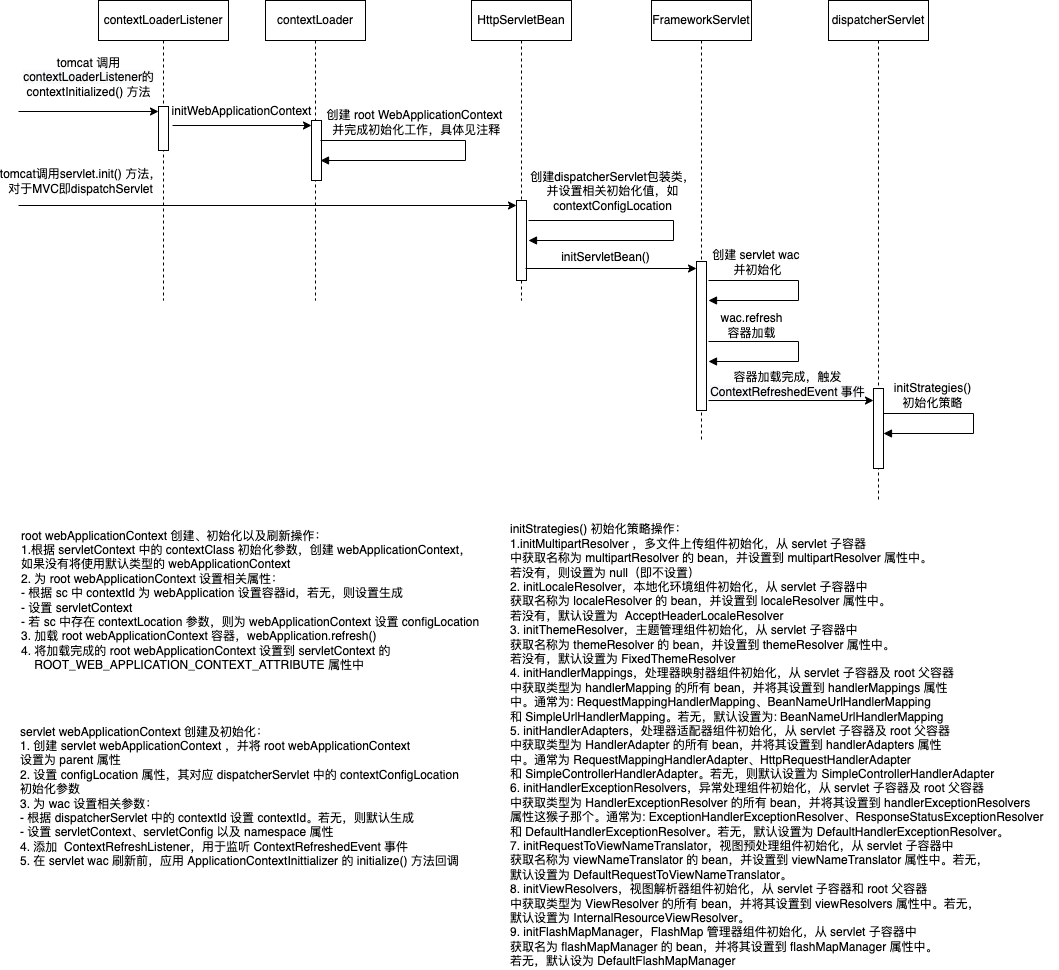

The diagram above was exported from draw.io. Its source (the exported page's mxGraphModel, read from the mxfile embedded in the PNG):
<mxGraphModel dx="1550" dy="1011" grid="1" gridSize="10" guides="1" tooltips="1" connect="1" arrows="1" fold="1" page="1" pageScale="1" pageWidth="827" pageHeight="1169" math="0" shadow="0">
  <root>
    <mxCell id="0" />
    <mxCell id="1" parent="0" />
    <mxCell id="x53VvU0p0WbQA90U-1hR-1" value="contextLoaderListener" style="shape=umlLifeline;perimeter=lifelinePerimeter;whiteSpace=wrap;html=1;container=1;collapsible=0;recursiveResize=0;outlineConnect=0;" vertex="1" parent="1">
      <mxGeometry x="110" y="60" width="130" height="300" as="geometry" />
    </mxCell>
    <mxCell id="x53VvU0p0WbQA90U-1hR-2" value="" style="edgeStyle=none;rounded=0;orthogonalLoop=1;jettySize=auto;html=1;fontSize=11;" edge="1" target="x53VvU0p0WbQA90U-1hR-3" parent="x53VvU0p0WbQA90U-1hR-1">
      <mxGeometry relative="1" as="geometry">
        <mxPoint x="-80" y="111" as="sourcePoint" />
      </mxGeometry>
    </mxCell>
    <mxCell id="x53VvU0p0WbQA90U-1hR-4" value="tomcat 调用&lt;br&gt;&lt;span style=&quot;font-size: 12px ; background-color: rgb(248 , 249 , 250)&quot;&gt;contextLoaderListener的&lt;br&gt;&lt;/span&gt;&lt;span style=&quot;font-size: 11px&quot;&gt;contextInitialized() 方法&lt;/span&gt;" style="edgeLabel;html=1;align=center;verticalAlign=middle;resizable=0;points=[];" vertex="1" connectable="0" parent="x53VvU0p0WbQA90U-1hR-2">
      <mxGeometry x="-0.2402" relative="1" as="geometry">
        <mxPoint x="16" y="-35" as="offset" />
      </mxGeometry>
    </mxCell>
    <mxCell id="x53VvU0p0WbQA90U-1hR-3" value="" style="html=1;points=[];perimeter=orthogonalPerimeter;" vertex="1" parent="x53VvU0p0WbQA90U-1hR-1">
      <mxGeometry x="60" y="106" width="10" height="44" as="geometry" />
    </mxCell>
    <mxCell id="x53VvU0p0WbQA90U-1hR-5" value="contextLoader" style="shape=umlLifeline;perimeter=lifelinePerimeter;whiteSpace=wrap;html=1;container=1;collapsible=0;recursiveResize=0;outlineConnect=0;" vertex="1" parent="1">
      <mxGeometry x="277" y="60" width="100" height="300" as="geometry" />
    </mxCell>
    <mxCell id="x53VvU0p0WbQA90U-1hR-9" value="" style="html=1;points=[];perimeter=orthogonalPerimeter;" vertex="1" parent="x53VvU0p0WbQA90U-1hR-5">
      <mxGeometry x="46" y="120" width="10" height="60" as="geometry" />
    </mxCell>
    <mxCell id="x53VvU0p0WbQA90U-1hR-11" value="" style="edgeStyle=orthogonalEdgeStyle;html=1;align=left;spacingLeft=2;endArrow=block;rounded=0;elbow=vertical;" edge="1" parent="x53VvU0p0WbQA90U-1hR-5">
      <mxGeometry relative="1" as="geometry">
        <mxPoint x="55" y="140" as="sourcePoint" />
        <Array as="points">
          <mxPoint x="200" y="140" />
          <mxPoint x="200" y="160" />
        </Array>
        <mxPoint x="55" y="160" as="targetPoint" />
      </mxGeometry>
    </mxCell>
    <mxCell id="x53VvU0p0WbQA90U-1hR-12" value="&lt;span style=&quot;font-size: 11px&quot;&gt;&lt;br&gt;&lt;/span&gt;" style="edgeLabel;html=1;align=center;verticalAlign=middle;resizable=0;points=[];" vertex="1" connectable="0" parent="x53VvU0p0WbQA90U-1hR-11">
      <mxGeometry x="-0.6" y="1" relative="1" as="geometry">
        <mxPoint x="15" y="-19" as="offset" />
      </mxGeometry>
    </mxCell>
    <mxCell id="x53VvU0p0WbQA90U-1hR-13" value="创建 root WebApplicationContext&lt;br&gt;&amp;nbsp;并完成初始化工作，具体见注释" style="edgeLabel;html=1;align=center;verticalAlign=middle;resizable=0;points=[];" vertex="1" connectable="0" parent="x53VvU0p0WbQA90U-1hR-11">
      <mxGeometry x="-0.5871" y="3" relative="1" as="geometry">
        <mxPoint x="30" y="-16" as="offset" />
      </mxGeometry>
    </mxCell>
    <mxCell id="x53VvU0p0WbQA90U-1hR-8" value="" style="edgeStyle=none;rounded=0;orthogonalLoop=1;jettySize=auto;html=1;fontSize=11;exitX=1.4;exitY=0.432;exitDx=0;exitDy=0;exitPerimeter=0;" edge="1" parent="1" source="x53VvU0p0WbQA90U-1hR-3">
      <mxGeometry relative="1" as="geometry">
        <mxPoint x="190" y="185" as="sourcePoint" />
        <mxPoint x="323" y="185" as="targetPoint" />
      </mxGeometry>
    </mxCell>
    <mxCell id="x53VvU0p0WbQA90U-1hR-10" value="initWebApplicationContext" style="edgeLabel;html=1;align=center;verticalAlign=middle;resizable=0;points=[];" vertex="1" connectable="0" parent="x53VvU0p0WbQA90U-1hR-8">
      <mxGeometry x="-0.2479" y="4" relative="1" as="geometry">
        <mxPoint x="16" y="-11" as="offset" />
      </mxGeometry>
    </mxCell>
    <mxCell id="x53VvU0p0WbQA90U-1hR-14" value="root webApplicationContext 创建、初始化以及刷新操作：&lt;br&gt;&lt;div&gt;&lt;span&gt;1.根据 servletContext 中的 contextClass 初始化参数，创建 webApplicationContext，&lt;/span&gt;&lt;/div&gt;&lt;div&gt;&lt;span&gt;如果没有将使用默认类型的 webApplicationContext&lt;/span&gt;&lt;/div&gt;&lt;div&gt;&lt;span&gt;2. 为 root webApplicationContext 设置相关属性：&lt;/span&gt;&lt;/div&gt;&lt;div&gt;- 根据 sc 中 contextId 为 webApplication 设置容器id，若无，则设置生成&lt;/div&gt;&lt;div&gt;- 设置 servletContext&lt;/div&gt;&lt;div&gt;- 若 sc 中存在 contextLocation 参数，则为 webApplicationContext 设置 configLocation&lt;/div&gt;&lt;div&gt;3. 加载 root webApplicationContext 容器，webApplication.refresh()&lt;/div&gt;&lt;div&gt;4. 将加载完成的 root webApplicationContext 设置到 servletContext 的&amp;nbsp;&lt;/div&gt;&lt;div&gt;&amp;nbsp; &amp;nbsp; ROOT_WEB_APPLICATION_CONTEXT_ATTRIBUTE 属性中&lt;/div&gt;" style="text;html=1;align=left;verticalAlign=middle;resizable=0;points=[];autosize=1;strokeColor=none;fillColor=none;" vertex="1" parent="1">
      <mxGeometry x="31" y="585" width="470" height="150" as="geometry" />
    </mxCell>
    <mxCell id="x53VvU0p0WbQA90U-1hR-15" value="HttpServletBean" style="shape=umlLifeline;perimeter=lifelinePerimeter;whiteSpace=wrap;html=1;container=1;collapsible=0;recursiveResize=0;outlineConnect=0;" vertex="1" parent="1">
      <mxGeometry x="483" y="60" width="100" height="300" as="geometry" />
    </mxCell>
    <mxCell id="x53VvU0p0WbQA90U-1hR-17" value="" style="html=1;points=[];perimeter=orthogonalPerimeter;" vertex="1" parent="x53VvU0p0WbQA90U-1hR-15">
      <mxGeometry x="45" y="200" width="10" height="80" as="geometry" />
    </mxCell>
    <mxCell id="x53VvU0p0WbQA90U-1hR-19" value="" style="edgeStyle=orthogonalEdgeStyle;html=1;align=left;spacingLeft=2;endArrow=block;rounded=0;elbow=vertical;" edge="1" parent="x53VvU0p0WbQA90U-1hR-15">
      <mxGeometry relative="1" as="geometry">
        <mxPoint x="57" y="220" as="sourcePoint" />
        <Array as="points">
          <mxPoint x="202" y="220" />
          <mxPoint x="202" y="240" />
        </Array>
        <mxPoint x="57" y="240" as="targetPoint" />
      </mxGeometry>
    </mxCell>
    <mxCell id="x53VvU0p0WbQA90U-1hR-20" value="&lt;span style=&quot;font-size: 11px&quot;&gt;创建dispatcherServlet包装类，&lt;br&gt;并设置相关初始化值，如&lt;br&gt;contextConfigLocation&lt;br&gt;&lt;/span&gt;" style="edgeLabel;html=1;align=center;verticalAlign=middle;resizable=0;points=[];" vertex="1" connectable="0" parent="x53VvU0p0WbQA90U-1hR-19">
      <mxGeometry x="-0.6" y="1" relative="1" as="geometry">
        <mxPoint x="21" y="-29" as="offset" />
      </mxGeometry>
    </mxCell>
    <mxCell id="x53VvU0p0WbQA90U-1hR-16" value="" style="edgeStyle=none;rounded=0;orthogonalLoop=1;jettySize=auto;html=1;fontSize=11;" edge="1" target="x53VvU0p0WbQA90U-1hR-17" parent="1">
      <mxGeometry relative="1" as="geometry">
        <mxPoint x="30" y="265" as="sourcePoint" />
      </mxGeometry>
    </mxCell>
    <mxCell id="x53VvU0p0WbQA90U-1hR-18" value="tomcat调用servlet.init() 方法，&lt;br&gt;对于MVC即dispatchServlet" style="edgeLabel;html=1;align=center;verticalAlign=middle;resizable=0;points=[];" vertex="1" connectable="0" parent="x53VvU0p0WbQA90U-1hR-16">
      <mxGeometry x="-0.8233" y="-2" relative="1" as="geometry">
        <mxPoint x="18" y="-27" as="offset" />
      </mxGeometry>
    </mxCell>
    <mxCell id="x53VvU0p0WbQA90U-1hR-21" value="FrameworkServlet" style="shape=umlLifeline;perimeter=lifelinePerimeter;whiteSpace=wrap;html=1;container=1;collapsible=0;recursiveResize=0;outlineConnect=0;" vertex="1" parent="1">
      <mxGeometry x="663" y="60" width="100" height="440" as="geometry" />
    </mxCell>
    <mxCell id="x53VvU0p0WbQA90U-1hR-23" value="" style="html=1;points=[];perimeter=orthogonalPerimeter;" vertex="1" parent="x53VvU0p0WbQA90U-1hR-21">
      <mxGeometry x="45" y="261" width="10" height="149" as="geometry" />
    </mxCell>
    <mxCell id="x53VvU0p0WbQA90U-1hR-25" value="" style="edgeStyle=orthogonalEdgeStyle;html=1;align=left;spacingLeft=2;endArrow=block;rounded=0;elbow=vertical;" edge="1" parent="x53VvU0p0WbQA90U-1hR-21">
      <mxGeometry relative="1" as="geometry">
        <mxPoint x="57" y="280" as="sourcePoint" />
        <Array as="points">
          <mxPoint x="147" y="280" />
          <mxPoint x="147" y="300" />
        </Array>
        <mxPoint x="57" y="300" as="targetPoint" />
      </mxGeometry>
    </mxCell>
    <mxCell id="x53VvU0p0WbQA90U-1hR-26" value="&lt;span style=&quot;font-size: 11px&quot;&gt;创建 servlet wac &lt;br&gt;并初始化&lt;br&gt;&lt;/span&gt;" style="edgeLabel;html=1;align=center;verticalAlign=middle;resizable=0;points=[];" vertex="1" connectable="0" parent="x53VvU0p0WbQA90U-1hR-25">
      <mxGeometry x="-0.6" y="1" relative="1" as="geometry">
        <mxPoint x="8" y="-18" as="offset" />
      </mxGeometry>
    </mxCell>
    <mxCell id="x53VvU0p0WbQA90U-1hR-34" value="" style="edgeStyle=orthogonalEdgeStyle;html=1;align=left;spacingLeft=2;endArrow=block;rounded=0;elbow=vertical;" edge="1" parent="x53VvU0p0WbQA90U-1hR-21">
      <mxGeometry relative="1" as="geometry">
        <mxPoint x="57" y="341" as="sourcePoint" />
        <Array as="points">
          <mxPoint x="147" y="341" />
          <mxPoint x="147" y="361" />
        </Array>
        <mxPoint x="57" y="361" as="targetPoint" />
      </mxGeometry>
    </mxCell>
    <mxCell id="x53VvU0p0WbQA90U-1hR-35" value="&lt;span style=&quot;font-size: 11px&quot;&gt;wac.refresh&lt;br&gt;容器加载&lt;br&gt;&lt;/span&gt;" style="edgeLabel;html=1;align=center;verticalAlign=middle;resizable=0;points=[];" vertex="1" connectable="0" parent="x53VvU0p0WbQA90U-1hR-34">
      <mxGeometry x="-0.6" y="1" relative="1" as="geometry">
        <mxPoint x="2" y="-16" as="offset" />
      </mxGeometry>
    </mxCell>
    <mxCell id="x53VvU0p0WbQA90U-1hR-22" value="" style="edgeStyle=none;rounded=0;orthogonalLoop=1;jettySize=auto;html=1;fontSize=11;exitX=0.9;exitY=0.85;exitDx=0;exitDy=0;exitPerimeter=0;" edge="1" target="x53VvU0p0WbQA90U-1hR-23" parent="1" source="x53VvU0p0WbQA90U-1hR-17">
      <mxGeometry relative="1" as="geometry">
        <mxPoint x="664" y="334" as="sourcePoint" />
      </mxGeometry>
    </mxCell>
    <mxCell id="x53VvU0p0WbQA90U-1hR-24" value="initServletBean()" style="edgeLabel;html=1;align=center;verticalAlign=middle;resizable=0;points=[];" vertex="1" connectable="0" parent="x53VvU0p0WbQA90U-1hR-22">
      <mxGeometry x="-0.024" y="-4" relative="1" as="geometry">
        <mxPoint x="-4" y="-16" as="offset" />
      </mxGeometry>
    </mxCell>
    <mxCell id="x53VvU0p0WbQA90U-1hR-33" value="servlet webApplicationContext 创建及初始化：&lt;br&gt;&lt;div&gt;&lt;span&gt;1. 创建 servlet webApplicationContext ，并将 root webApplicationContext&lt;/span&gt;&lt;/div&gt;&lt;div&gt;设置为 parent 属性&lt;/div&gt;&lt;div&gt;2. 设置 configLocation 属性，其对应 dispatcherServlet 中的 contextConfigLocation&lt;/div&gt;&lt;div&gt;初始化参数&lt;/div&gt;&lt;div&gt;3. 为 wac 设置相关参数：&lt;/div&gt;&lt;div&gt;- 根据 dispatcherServlet 中的 contextId 设置 contextId。若无，则默认生成&lt;/div&gt;&lt;div&gt;- 设置 servletContext、servletConfig 以及 namespace 属性&lt;/div&gt;&lt;div&gt;4.&amp;nbsp;&lt;span&gt;添加&amp;nbsp; ContextRefreshListener，&lt;/span&gt;&lt;span&gt;用于监听 ContextRefreshedEvent&amp;nbsp;&lt;/span&gt;&lt;span&gt;事件&lt;/span&gt;&lt;/div&gt;&lt;div&gt;&lt;span&gt;5. 在 servlet wac 刷新前，应用 ApplicationContextInittializer 的 initialize() 方法&lt;/span&gt;&lt;span&gt;回调&lt;/span&gt;&lt;/div&gt;" style="text;html=1;align=left;verticalAlign=middle;resizable=0;points=[];autosize=1;strokeColor=none;fillColor=none;" vertex="1" parent="1">
      <mxGeometry x="30" y="781" width="450" height="150" as="geometry" />
    </mxCell>
    <mxCell id="x53VvU0p0WbQA90U-1hR-36" value="dispatcherServlet" style="shape=umlLifeline;perimeter=lifelinePerimeter;whiteSpace=wrap;html=1;container=1;collapsible=0;recursiveResize=0;outlineConnect=0;" vertex="1" parent="1">
      <mxGeometry x="840" y="60" width="100" height="500" as="geometry" />
    </mxCell>
    <mxCell id="x53VvU0p0WbQA90U-1hR-38" value="" style="html=1;points=[];perimeter=orthogonalPerimeter;" vertex="1" parent="x53VvU0p0WbQA90U-1hR-36">
      <mxGeometry x="45" y="388" width="10" height="80" as="geometry" />
    </mxCell>
    <mxCell id="x53VvU0p0WbQA90U-1hR-42" value="" style="edgeStyle=orthogonalEdgeStyle;html=1;align=left;spacingLeft=2;endArrow=block;rounded=0;elbow=vertical;" edge="1" parent="x53VvU0p0WbQA90U-1hR-36">
      <mxGeometry relative="1" as="geometry">
        <mxPoint x="55" y="413" as="sourcePoint" />
        <Array as="points">
          <mxPoint x="145" y="413" />
          <mxPoint x="145" y="433" />
        </Array>
        <mxPoint x="55" y="433" as="targetPoint" />
      </mxGeometry>
    </mxCell>
    <mxCell id="x53VvU0p0WbQA90U-1hR-43" value="&lt;span style=&quot;font-size: 11px&quot;&gt;initStrategies()&lt;br&gt;&lt;/span&gt;初始化策略" style="edgeLabel;html=1;align=center;verticalAlign=middle;resizable=0;points=[];" vertex="1" connectable="0" parent="x53VvU0p0WbQA90U-1hR-42">
      <mxGeometry x="-0.6" y="1" relative="1" as="geometry">
        <mxPoint x="8" y="-18" as="offset" />
      </mxGeometry>
    </mxCell>
    <mxCell id="x53VvU0p0WbQA90U-1hR-37" value="" style="edgeStyle=none;rounded=0;orthogonalLoop=1;jettySize=auto;html=1;fontSize=11;exitX=1.2;exitY=0.886;exitDx=0;exitDy=0;exitPerimeter=0;" edge="1" parent="1">
      <mxGeometry relative="1" as="geometry">
        <mxPoint x="720" y="460.0140000000001" as="sourcePoint" />
        <mxPoint x="885" y="460.0140000000001" as="targetPoint" />
      </mxGeometry>
    </mxCell>
    <mxCell id="x53VvU0p0WbQA90U-1hR-39" value="容器加载完成，触发&lt;br&gt;&lt;span style=&quot;font-size: 12px ; text-align: left ; background-color: rgb(248 , 249 , 250)&quot;&gt;ContextRefreshedEvent&amp;nbsp;&lt;/span&gt;&lt;span style=&quot;font-size: 12px ; text-align: left ; background-color: rgb(248 , 249 , 250)&quot;&gt;事件&lt;/span&gt;" style="edgeLabel;html=1;align=center;verticalAlign=middle;resizable=0;points=[];" vertex="1" connectable="0" parent="x53VvU0p0WbQA90U-1hR-37">
      <mxGeometry x="-0.3421" y="-1" relative="1" as="geometry">
        <mxPoint x="25" y="-18" as="offset" />
      </mxGeometry>
    </mxCell>
    <mxCell id="x53VvU0p0WbQA90U-1hR-44" value="initStrategies() 初始化策略操作：&lt;br&gt;1.initMultipartResolver ，多文件上传组件初始化，从 servlet 子容器&lt;br&gt;中获取名称为 multipartResolver 的 bean，并设置到 multipartResolver 属性中。&lt;br&gt;若没有，则设置为 null（即不设置）&lt;br&gt;2.&amp;nbsp;initLocaleResolver，本地化环境组件初始化，从 servlet 子容器中&lt;br&gt;获取名称为 localeResolver 的 bean，并设置到 localeResolver 属性中。&lt;br&gt;若没有，默认设置为&amp;nbsp; AcceptHeaderLocaleResolver&lt;br&gt;3.&amp;nbsp;initThemeResolver，主题管理组件初始化，从 servlet 子容器中&lt;br&gt;获取名称为 themeResolver 的 bean，并设置到 themeResolver 属性中。&lt;br&gt;若没有，默认设置为 FixedThemeResolver&lt;br&gt;4.&amp;nbsp;initHandlerMappings，处理器映射器组件初始化，从 servlet 子容器及 root 父容器&lt;br&gt;中获取类型为 handlerMapping 的所有 bean，并将其设置到 handlerMappings 属性&lt;br&gt;中。通常为: RequestMappingHandlerMapping、BeanNameUrlHandlerMapping&lt;br&gt;和 SimpleUrlHandlerMapping。若无，默认设置为: BeanNameUrlHandlerMapping&lt;br&gt;5.&amp;nbsp;initHandlerAdapters，处理器适配器组件初始化，从 servlet 子容器及 root 父容器&lt;br&gt;中获取类型为&amp;nbsp;HandlerAdapter 的所有 bean，并将其设置到 handlerAdapters 属性&lt;br&gt;中。通常为 RequestMappingHandlerAdapter、HttpRequestHandlerAdapter&amp;nbsp;&lt;br&gt;和 SimpleControllerHandlerAdapter。若无，则默认设置为 SimpleControllerHandlerAdapter&lt;br&gt;6.&amp;nbsp;initHandlerExceptionResolvers，异常处理组件初始化，从 servlet 子容器及 root 父容器&lt;br&gt;中获取类型为&amp;nbsp;HandlerExceptionResolver 的所有 bean，并将其设置到&amp;nbsp;handlerExceptionResolvers&lt;br&gt;属性这猴子那个。通常为: ExceptionHandlerExceptionResolver、ResponseStatusExceptionResolver&lt;br&gt;和 DefaultHandlerExceptionResolver。若无，默认设置为 DefaultHandlerExceptionResolver。&lt;br&gt;7.&amp;nbsp;initRequestToViewNameTranslator，视图预处理组件初始化，从 servlet 子容器中&lt;br&gt;获取名称为 viewNameTranslator 的 bean，并设置到&amp;nbsp;viewNameTranslator 属性中。若无，&lt;br&gt;默认设置为 DefaultRequestToViewNameTranslator。&lt;br&gt;8.&amp;nbsp;initViewResolvers，视图解析器组件初始化，从 servlet 子容器和 root 父容器&lt;br&gt;中获取类型为&amp;nbsp;ViewResolver 的所有 bean，并将其设置到&amp;nbsp;viewResolvers 属性中。若无，&lt;br&gt;默认设置为&amp;nbsp;InternalResourceViewResolver。&lt;br&gt;9.&amp;nbsp;initFlashMapManager，FlashMap 管理器组件初始化，从 servlet 子容器中&lt;br&gt;获取名为&amp;nbsp;flashMapManager 的 bean，并将其设置到&amp;nbsp;flashMapManager 属性中。&lt;br&gt;若无，默认设为 DefaultFlashMapManager" style="text;html=1;align=left;verticalAlign=middle;resizable=0;points=[];autosize=1;strokeColor=none;fillColor=none;" vertex="1" parent="1">
      <mxGeometry x="520" y="585" width="550" height="440" as="geometry" />
    </mxCell>
  </root>
</mxGraphModel>